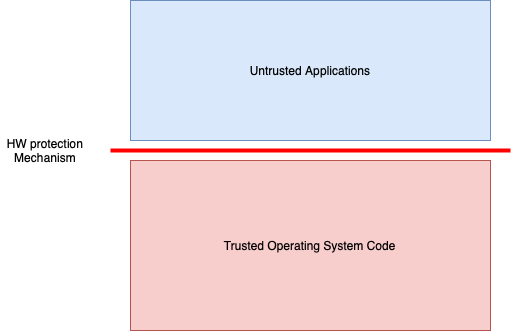

The diagram above was exported from draw.io. Its source (the exported page's mxGraphModel, read from the mxfile embedded in the PNG):
<mxGraphModel dx="1988" dy="1099" grid="1" gridSize="10" guides="1" tooltips="1" connect="1" arrows="1" fold="1" page="1" pageScale="1" pageWidth="850" pageHeight="1100" math="0" shadow="0">
  <root>
    <mxCell id="0" />
    <mxCell id="1" parent="0" />
    <mxCell id="2" value="Trusted Operating System Code" style="rounded=0;fillColor=#f8cecc;strokeColor=#b85450;" parent="1" vertex="1">
      <mxGeometry x="300" y="400" width="360" height="170" as="geometry" />
    </mxCell>
    <mxCell id="3" value="Untrusted Applications" style="rounded=0;fillColor=#dae8fc;strokeColor=#6c8ebf;" parent="1" vertex="1">
      <mxGeometry x="300" y="240" width="360" height="140" as="geometry" />
    </mxCell>
    <mxCell id="5" value="" style="endArrow=none;rounded=0;strokeWidth=4;strokeColor=#FF0000;" parent="1" edge="1">
      <mxGeometry width="50" height="50" relative="1" as="geometry">
        <mxPoint x="280" y="390" as="sourcePoint" />
        <mxPoint x="680" y="390" as="targetPoint" />
      </mxGeometry>
    </mxCell>
    <mxCell id="6" value="HW protection&#10;Mechanism" style="text;align=center;verticalAlign=middle;resizable=0;points=[];autosize=1;strokeColor=none;fillColor=none;" parent="1" vertex="1">
      <mxGeometry x="170" y="375" width="90" height="30" as="geometry" />
    </mxCell>
    <mxCell id="N69s03XyUQndSGphbDnA-8" value="services" parent="0" />
  </root>
</mxGraphModel>